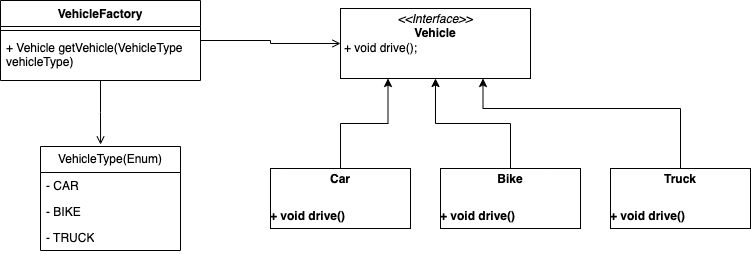

The diagram above was exported from draw.io. Its source (the exported page's mxGraphModel, read from the mxfile embedded in the PNG):
<mxGraphModel dx="1298" dy="760" grid="1" gridSize="10" guides="1" tooltips="1" connect="1" arrows="1" fold="1" page="1" pageScale="1" pageWidth="827" pageHeight="1169" math="0" shadow="0">
  <root>
    <mxCell id="0" />
    <mxCell id="1" parent="0" />
    <mxCell id="acwrmh1bS2feyPz5j-A2-1" value="&lt;p style=&quot;margin:0px;margin-top:4px;text-align:center;&quot;&gt;&lt;i&gt;&amp;lt;&amp;lt;Interface&amp;gt;&amp;gt;&lt;/i&gt;&lt;br&gt;&lt;b&gt;Vehicle&lt;/b&gt;&lt;/p&gt;&lt;p style=&quot;margin:0px;margin-left:4px;&quot;&gt;&lt;/p&gt;&lt;p style=&quot;margin:0px;margin-left:4px;&quot;&gt;+ void drive();&lt;/p&gt;" style="verticalAlign=top;align=left;overflow=fill;html=1;whiteSpace=wrap;" vertex="1" parent="1">
      <mxGeometry x="410" y="200" width="190" height="70" as="geometry" />
    </mxCell>
    <mxCell id="acwrmh1bS2feyPz5j-A2-5" style="edgeStyle=orthogonalEdgeStyle;rounded=0;orthogonalLoop=1;jettySize=auto;html=1;entryX=0.25;entryY=1;entryDx=0;entryDy=0;" edge="1" parent="1" source="acwrmh1bS2feyPz5j-A2-2" target="acwrmh1bS2feyPz5j-A2-1">
      <mxGeometry relative="1" as="geometry" />
    </mxCell>
    <mxCell id="acwrmh1bS2feyPz5j-A2-2" value="&lt;p style=&quot;margin:0px;margin-top:4px;text-align:center;&quot;&gt;&lt;b&gt;Car&lt;/b&gt;&lt;/p&gt;&lt;p style=&quot;margin:0px;margin-top:4px;text-align:center;&quot;&gt;&lt;b&gt;&lt;br&gt;&lt;/b&gt;&lt;/p&gt;&lt;p style=&quot;margin: 4px 0px 0px;&quot;&gt;&lt;b&gt;+ void drive()&lt;/b&gt;&lt;/p&gt;&lt;p style=&quot;margin: 4px 0px 0px;&quot;&gt;&lt;b&gt;&lt;br&gt;&lt;/b&gt;&lt;/p&gt;" style="verticalAlign=top;align=left;overflow=fill;html=1;whiteSpace=wrap;" vertex="1" parent="1">
      <mxGeometry x="340" y="360" width="140" height="60" as="geometry" />
    </mxCell>
    <mxCell id="acwrmh1bS2feyPz5j-A2-7" style="edgeStyle=orthogonalEdgeStyle;rounded=0;orthogonalLoop=1;jettySize=auto;html=1;entryX=0.75;entryY=1;entryDx=0;entryDy=0;" edge="1" parent="1" source="acwrmh1bS2feyPz5j-A2-3" target="acwrmh1bS2feyPz5j-A2-1">
      <mxGeometry relative="1" as="geometry">
        <Array as="points">
          <mxPoint x="750" y="300" />
          <mxPoint x="553" y="300" />
        </Array>
      </mxGeometry>
    </mxCell>
    <mxCell id="acwrmh1bS2feyPz5j-A2-3" value="&lt;p style=&quot;margin:0px;margin-top:4px;text-align:center;&quot;&gt;&lt;b&gt;Truck&lt;/b&gt;&lt;/p&gt;&lt;p style=&quot;margin:0px;margin-top:4px;text-align:center;&quot;&gt;&lt;b&gt;&lt;br&gt;&lt;/b&gt;&lt;/p&gt;&lt;p style=&quot;margin: 4px 0px 0px;&quot;&gt;&lt;b&gt;+ void drive()&lt;/b&gt;&lt;/p&gt;&lt;p style=&quot;margin: 4px 0px 0px;&quot;&gt;&lt;b&gt;&lt;br&gt;&lt;/b&gt;&lt;/p&gt;" style="verticalAlign=top;align=left;overflow=fill;html=1;whiteSpace=wrap;" vertex="1" parent="1">
      <mxGeometry x="680" y="360" width="140" height="60" as="geometry" />
    </mxCell>
    <mxCell id="acwrmh1bS2feyPz5j-A2-6" style="edgeStyle=orthogonalEdgeStyle;rounded=0;orthogonalLoop=1;jettySize=auto;html=1;entryX=0.5;entryY=1;entryDx=0;entryDy=0;" edge="1" parent="1" source="acwrmh1bS2feyPz5j-A2-4" target="acwrmh1bS2feyPz5j-A2-1">
      <mxGeometry relative="1" as="geometry" />
    </mxCell>
    <mxCell id="acwrmh1bS2feyPz5j-A2-4" value="&lt;p style=&quot;margin:0px;margin-top:4px;text-align:center;&quot;&gt;&lt;b&gt;Bike&lt;/b&gt;&lt;/p&gt;&lt;p style=&quot;margin:0px;margin-top:4px;text-align:center;&quot;&gt;&lt;b&gt;&lt;br&gt;&lt;/b&gt;&lt;/p&gt;&lt;p style=&quot;margin: 4px 0px 0px;&quot;&gt;&lt;b&gt;+ void drive()&lt;/b&gt;&lt;/p&gt;&lt;p style=&quot;margin: 4px 0px 0px;&quot;&gt;&lt;b&gt;&lt;br&gt;&lt;/b&gt;&lt;/p&gt;" style="verticalAlign=top;align=left;overflow=fill;html=1;whiteSpace=wrap;" vertex="1" parent="1">
      <mxGeometry x="510" y="360" width="140" height="60" as="geometry" />
    </mxCell>
    <mxCell id="acwrmh1bS2feyPz5j-A2-12" style="edgeStyle=orthogonalEdgeStyle;rounded=0;orthogonalLoop=1;jettySize=auto;html=1;entryX=0;entryY=0.5;entryDx=0;entryDy=0;endArrow=open;endFill=0;" edge="1" parent="1" source="acwrmh1bS2feyPz5j-A2-8" target="acwrmh1bS2feyPz5j-A2-1">
      <mxGeometry relative="1" as="geometry" />
    </mxCell>
    <mxCell id="acwrmh1bS2feyPz5j-A2-8" value="VehicleFactory" style="swimlane;fontStyle=1;align=center;verticalAlign=top;childLayout=stackLayout;horizontal=1;startSize=26;horizontalStack=0;resizeParent=1;resizeParentMax=0;resizeLast=0;collapsible=1;marginBottom=0;whiteSpace=wrap;html=1;" vertex="1" parent="1">
      <mxGeometry x="70" y="192" width="200" height="80" as="geometry" />
    </mxCell>
    <mxCell id="acwrmh1bS2feyPz5j-A2-10" value="" style="line;strokeWidth=1;fillColor=none;align=left;verticalAlign=middle;spacingTop=-1;spacingLeft=3;spacingRight=3;rotatable=0;labelPosition=right;points=[];portConstraint=eastwest;strokeColor=inherit;" vertex="1" parent="acwrmh1bS2feyPz5j-A2-8">
      <mxGeometry y="26" width="200" height="8" as="geometry" />
    </mxCell>
    <mxCell id="acwrmh1bS2feyPz5j-A2-11" value="+ Vehicle getVehicle(VehicleType vehicleType)" style="text;strokeColor=none;fillColor=none;align=left;verticalAlign=top;spacingLeft=4;spacingRight=4;overflow=hidden;rotatable=0;points=[[0,0.5],[1,0.5]];portConstraint=eastwest;whiteSpace=wrap;html=1;" vertex="1" parent="acwrmh1bS2feyPz5j-A2-8">
      <mxGeometry y="34" width="200" height="46" as="geometry" />
    </mxCell>
    <mxCell id="acwrmh1bS2feyPz5j-A2-13" value="VehicleType(Enum)" style="swimlane;fontStyle=0;childLayout=stackLayout;horizontal=1;startSize=26;fillColor=none;horizontalStack=0;resizeParent=1;resizeParentMax=0;resizeLast=0;collapsible=1;marginBottom=0;whiteSpace=wrap;html=1;" vertex="1" parent="1">
      <mxGeometry x="110" y="338" width="140" height="104" as="geometry" />
    </mxCell>
    <mxCell id="acwrmh1bS2feyPz5j-A2-14" value="- CAR" style="text;strokeColor=none;fillColor=none;align=left;verticalAlign=top;spacingLeft=4;spacingRight=4;overflow=hidden;rotatable=0;points=[[0,0.5],[1,0.5]];portConstraint=eastwest;whiteSpace=wrap;html=1;" vertex="1" parent="acwrmh1bS2feyPz5j-A2-13">
      <mxGeometry y="26" width="140" height="26" as="geometry" />
    </mxCell>
    <mxCell id="acwrmh1bS2feyPz5j-A2-15" value="- BIKE" style="text;strokeColor=none;fillColor=none;align=left;verticalAlign=top;spacingLeft=4;spacingRight=4;overflow=hidden;rotatable=0;points=[[0,0.5],[1,0.5]];portConstraint=eastwest;whiteSpace=wrap;html=1;" vertex="1" parent="acwrmh1bS2feyPz5j-A2-13">
      <mxGeometry y="52" width="140" height="26" as="geometry" />
    </mxCell>
    <mxCell id="acwrmh1bS2feyPz5j-A2-16" value="- TRUCK" style="text;strokeColor=none;fillColor=none;align=left;verticalAlign=top;spacingLeft=4;spacingRight=4;overflow=hidden;rotatable=0;points=[[0,0.5],[1,0.5]];portConstraint=eastwest;whiteSpace=wrap;html=1;" vertex="1" parent="acwrmh1bS2feyPz5j-A2-13">
      <mxGeometry y="78" width="140" height="26" as="geometry" />
    </mxCell>
    <mxCell id="acwrmh1bS2feyPz5j-A2-17" style="edgeStyle=orthogonalEdgeStyle;rounded=0;orthogonalLoop=1;jettySize=auto;html=1;entryX=0.429;entryY=-0.019;entryDx=0;entryDy=0;entryPerimeter=0;endArrow=open;endFill=0;" edge="1" parent="1" source="acwrmh1bS2feyPz5j-A2-8" target="acwrmh1bS2feyPz5j-A2-13">
      <mxGeometry relative="1" as="geometry" />
    </mxCell>
  </root>
</mxGraphModel>